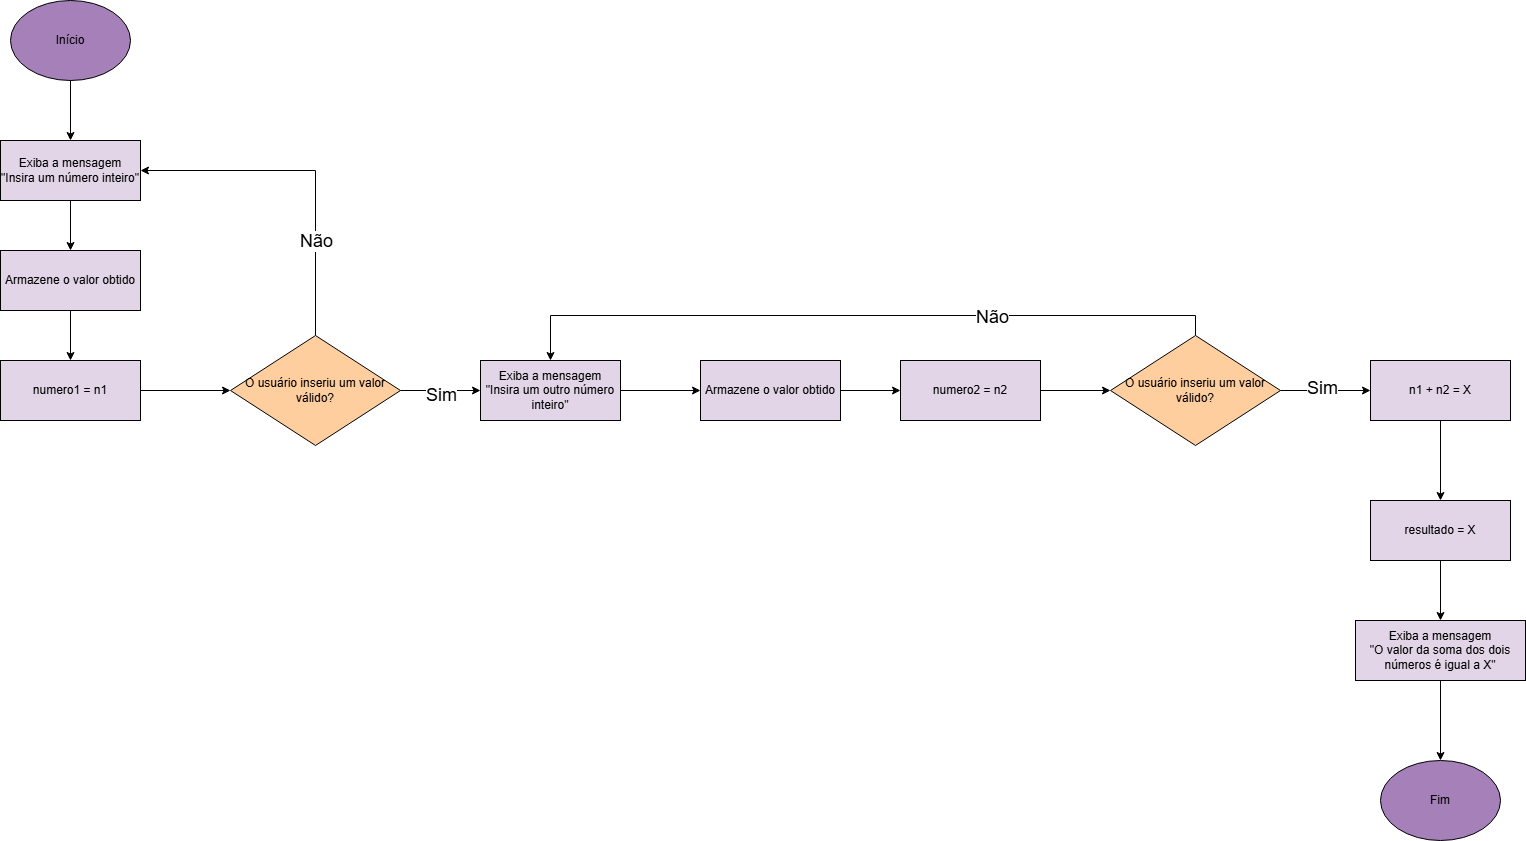

The diagram above was exported from draw.io. Its source (the exported page's mxGraphModel, read from the mxfile embedded in the PNG):
<mxGraphModel dx="1647" dy="886" grid="1" gridSize="10" guides="1" tooltips="1" connect="1" arrows="1" fold="1" page="1" pageScale="1" pageWidth="827" pageHeight="1169" math="0" shadow="0">
  <root>
    <mxCell id="0" />
    <mxCell id="1" parent="0" />
    <mxCell id="lUbygiec6WSxIuQHTGEb-4" style="edgeStyle=orthogonalEdgeStyle;rounded=0;orthogonalLoop=1;jettySize=auto;html=1;entryX=0.5;entryY=0;entryDx=0;entryDy=0;" edge="1" parent="1" source="lUbygiec6WSxIuQHTGEb-2" target="lUbygiec6WSxIuQHTGEb-3">
      <mxGeometry relative="1" as="geometry" />
    </mxCell>
    <mxCell id="lUbygiec6WSxIuQHTGEb-2" value="Início" style="ellipse;whiteSpace=wrap;html=1;fillColor=light-dark(#A680B8,var(--ge-dark-color, #121212));" vertex="1" parent="1">
      <mxGeometry x="80" y="50" width="120" height="80" as="geometry" />
    </mxCell>
    <mxCell id="lUbygiec6WSxIuQHTGEb-7" style="edgeStyle=orthogonalEdgeStyle;rounded=0;orthogonalLoop=1;jettySize=auto;html=1;" edge="1" parent="1" source="lUbygiec6WSxIuQHTGEb-3" target="lUbygiec6WSxIuQHTGEb-5">
      <mxGeometry relative="1" as="geometry" />
    </mxCell>
    <mxCell id="lUbygiec6WSxIuQHTGEb-3" value="Exiba a mensagem&lt;div&gt;&quot;Insira um número inteiro&quot;&lt;/div&gt;" style="rounded=0;whiteSpace=wrap;html=1;fillColor=light-dark(#E1D5E7,var(--ge-dark-color, #121212));" vertex="1" parent="1">
      <mxGeometry x="70" y="190" width="140" height="60" as="geometry" />
    </mxCell>
    <mxCell id="lUbygiec6WSxIuQHTGEb-8" style="edgeStyle=orthogonalEdgeStyle;rounded=0;orthogonalLoop=1;jettySize=auto;html=1;" edge="1" parent="1" source="lUbygiec6WSxIuQHTGEb-5" target="lUbygiec6WSxIuQHTGEb-6">
      <mxGeometry relative="1" as="geometry" />
    </mxCell>
    <mxCell id="lUbygiec6WSxIuQHTGEb-5" value="Armazene o valor obtido" style="rounded=0;whiteSpace=wrap;html=1;fillColor=light-dark(#E1D5E7,var(--ge-dark-color, #121212));" vertex="1" parent="1">
      <mxGeometry x="70" y="300" width="140" height="60" as="geometry" />
    </mxCell>
    <mxCell id="lUbygiec6WSxIuQHTGEb-12" style="edgeStyle=orthogonalEdgeStyle;rounded=0;orthogonalLoop=1;jettySize=auto;html=1;entryX=0;entryY=0.5;entryDx=0;entryDy=0;" edge="1" parent="1" source="lUbygiec6WSxIuQHTGEb-6" target="lUbygiec6WSxIuQHTGEb-10">
      <mxGeometry relative="1" as="geometry" />
    </mxCell>
    <mxCell id="lUbygiec6WSxIuQHTGEb-6" value="numero1 = n1" style="rounded=0;whiteSpace=wrap;html=1;fillColor=light-dark(#E1D5E7,var(--ge-dark-color, #121212));" vertex="1" parent="1">
      <mxGeometry x="70" y="410" width="140" height="60" as="geometry" />
    </mxCell>
    <mxCell id="lUbygiec6WSxIuQHTGEb-18" style="edgeStyle=orthogonalEdgeStyle;rounded=0;orthogonalLoop=1;jettySize=auto;html=1;" edge="1" parent="1" source="lUbygiec6WSxIuQHTGEb-9" target="lUbygiec6WSxIuQHTGEb-17">
      <mxGeometry relative="1" as="geometry" />
    </mxCell>
    <mxCell id="lUbygiec6WSxIuQHTGEb-9" value="Exiba a mensagem&lt;div&gt;&quot;Insira um outro número inteiro&quot;&lt;/div&gt;" style="rounded=0;whiteSpace=wrap;html=1;fillColor=light-dark(#E1D5E7,var(--ge-dark-color, #121212));" vertex="1" parent="1">
      <mxGeometry x="550" y="410" width="140" height="60" as="geometry" />
    </mxCell>
    <mxCell id="lUbygiec6WSxIuQHTGEb-13" style="edgeStyle=orthogonalEdgeStyle;rounded=0;orthogonalLoop=1;jettySize=auto;html=1;entryX=0;entryY=0.5;entryDx=0;entryDy=0;" edge="1" parent="1" source="lUbygiec6WSxIuQHTGEb-10" target="lUbygiec6WSxIuQHTGEb-9">
      <mxGeometry relative="1" as="geometry" />
    </mxCell>
    <mxCell id="lUbygiec6WSxIuQHTGEb-14" value="&lt;font style=&quot;font-size: 18px;&quot;&gt;Sim&lt;/font&gt;" style="edgeLabel;html=1;align=center;verticalAlign=middle;resizable=0;points=[];" vertex="1" connectable="0" parent="lUbygiec6WSxIuQHTGEb-13">
      <mxGeometry x="-0.0055" y="-4" relative="1" as="geometry">
        <mxPoint as="offset" />
      </mxGeometry>
    </mxCell>
    <mxCell id="lUbygiec6WSxIuQHTGEb-15" style="edgeStyle=orthogonalEdgeStyle;rounded=0;orthogonalLoop=1;jettySize=auto;html=1;entryX=1;entryY=0.5;entryDx=0;entryDy=0;" edge="1" parent="1" source="lUbygiec6WSxIuQHTGEb-10" target="lUbygiec6WSxIuQHTGEb-3">
      <mxGeometry relative="1" as="geometry">
        <Array as="points">
          <mxPoint x="385" y="220" />
        </Array>
      </mxGeometry>
    </mxCell>
    <mxCell id="lUbygiec6WSxIuQHTGEb-16" value="&lt;font style=&quot;font-size: 18px;&quot;&gt;Não&lt;/font&gt;" style="edgeLabel;html=1;align=center;verticalAlign=middle;resizable=0;points=[];" vertex="1" connectable="0" parent="lUbygiec6WSxIuQHTGEb-15">
      <mxGeometry x="-0.4419" relative="1" as="geometry">
        <mxPoint as="offset" />
      </mxGeometry>
    </mxCell>
    <mxCell id="lUbygiec6WSxIuQHTGEb-10" value="O usuário inseriu um valor válido?" style="rhombus;whiteSpace=wrap;html=1;fillColor=light-dark(#FFCE9F,var(--ge-dark-color, #121212));" vertex="1" parent="1">
      <mxGeometry x="300" y="385" width="170" height="110" as="geometry" />
    </mxCell>
    <mxCell id="lUbygiec6WSxIuQHTGEb-22" style="edgeStyle=orthogonalEdgeStyle;rounded=0;orthogonalLoop=1;jettySize=auto;html=1;entryX=0;entryY=0.5;entryDx=0;entryDy=0;" edge="1" parent="1" source="lUbygiec6WSxIuQHTGEb-17" target="lUbygiec6WSxIuQHTGEb-19">
      <mxGeometry relative="1" as="geometry" />
    </mxCell>
    <mxCell id="lUbygiec6WSxIuQHTGEb-17" value="Armazene o valor obtido" style="rounded=0;whiteSpace=wrap;html=1;fillColor=light-dark(#E1D5E7,var(--ge-dark-color, #121212));" vertex="1" parent="1">
      <mxGeometry x="770" y="410" width="140" height="60" as="geometry" />
    </mxCell>
    <mxCell id="lUbygiec6WSxIuQHTGEb-24" style="edgeStyle=orthogonalEdgeStyle;rounded=0;orthogonalLoop=1;jettySize=auto;html=1;entryX=0;entryY=0.5;entryDx=0;entryDy=0;" edge="1" parent="1" source="lUbygiec6WSxIuQHTGEb-19" target="lUbygiec6WSxIuQHTGEb-21">
      <mxGeometry relative="1" as="geometry" />
    </mxCell>
    <mxCell id="lUbygiec6WSxIuQHTGEb-19" value="numero2 = n2" style="rounded=0;whiteSpace=wrap;html=1;fillColor=light-dark(#E1D5E7,var(--ge-dark-color, #121212));" vertex="1" parent="1">
      <mxGeometry x="970" y="410" width="140" height="60" as="geometry" />
    </mxCell>
    <mxCell id="lUbygiec6WSxIuQHTGEb-27" style="edgeStyle=orthogonalEdgeStyle;rounded=0;orthogonalLoop=1;jettySize=auto;html=1;exitX=0.5;exitY=0;exitDx=0;exitDy=0;entryX=0.5;entryY=0;entryDx=0;entryDy=0;" edge="1" parent="1" source="lUbygiec6WSxIuQHTGEb-21" target="lUbygiec6WSxIuQHTGEb-9">
      <mxGeometry relative="1" as="geometry" />
    </mxCell>
    <mxCell id="lUbygiec6WSxIuQHTGEb-28" value="&lt;font style=&quot;font-size: 18px;&quot;&gt;Não&lt;/font&gt;" style="edgeLabel;html=1;align=center;verticalAlign=middle;resizable=0;points=[];" vertex="1" connectable="0" parent="lUbygiec6WSxIuQHTGEb-27">
      <mxGeometry x="-0.3697" y="1" relative="1" as="geometry">
        <mxPoint as="offset" />
      </mxGeometry>
    </mxCell>
    <mxCell id="lUbygiec6WSxIuQHTGEb-30" style="edgeStyle=orthogonalEdgeStyle;rounded=0;orthogonalLoop=1;jettySize=auto;html=1;exitX=1;exitY=0.5;exitDx=0;exitDy=0;entryX=0;entryY=0.5;entryDx=0;entryDy=0;" edge="1" parent="1" source="lUbygiec6WSxIuQHTGEb-21" target="lUbygiec6WSxIuQHTGEb-29">
      <mxGeometry relative="1" as="geometry" />
    </mxCell>
    <mxCell id="lUbygiec6WSxIuQHTGEb-31" value="&lt;font style=&quot;font-size: 18px;&quot;&gt;Sim&lt;/font&gt;" style="edgeLabel;html=1;align=center;verticalAlign=middle;resizable=0;points=[];" vertex="1" connectable="0" parent="lUbygiec6WSxIuQHTGEb-30">
      <mxGeometry x="-0.0913" y="3" relative="1" as="geometry">
        <mxPoint as="offset" />
      </mxGeometry>
    </mxCell>
    <mxCell id="lUbygiec6WSxIuQHTGEb-21" value="O usuário inseriu um valor válido?" style="rhombus;whiteSpace=wrap;html=1;fillColor=light-dark(#FFCE9F,var(--ge-dark-color, #121212));" vertex="1" parent="1">
      <mxGeometry x="1180" y="385" width="170" height="110" as="geometry" />
    </mxCell>
    <mxCell id="lUbygiec6WSxIuQHTGEb-33" style="edgeStyle=orthogonalEdgeStyle;rounded=0;orthogonalLoop=1;jettySize=auto;html=1;" edge="1" parent="1" source="lUbygiec6WSxIuQHTGEb-29" target="lUbygiec6WSxIuQHTGEb-32">
      <mxGeometry relative="1" as="geometry" />
    </mxCell>
    <mxCell id="lUbygiec6WSxIuQHTGEb-29" value="n1 + n2 = X" style="rounded=0;whiteSpace=wrap;html=1;fillColor=light-dark(#E1D5E7,var(--ge-dark-color, #121212));" vertex="1" parent="1">
      <mxGeometry x="1440" y="410" width="140" height="60" as="geometry" />
    </mxCell>
    <mxCell id="lUbygiec6WSxIuQHTGEb-35" style="edgeStyle=orthogonalEdgeStyle;rounded=0;orthogonalLoop=1;jettySize=auto;html=1;entryX=0.5;entryY=0;entryDx=0;entryDy=0;" edge="1" parent="1" source="lUbygiec6WSxIuQHTGEb-32" target="lUbygiec6WSxIuQHTGEb-34">
      <mxGeometry relative="1" as="geometry" />
    </mxCell>
    <mxCell id="lUbygiec6WSxIuQHTGEb-32" value="resultado = X" style="rounded=0;whiteSpace=wrap;html=1;fillColor=light-dark(#E1D5E7,var(--ge-dark-color, #121212));" vertex="1" parent="1">
      <mxGeometry x="1440" y="550" width="140" height="60" as="geometry" />
    </mxCell>
    <mxCell id="lUbygiec6WSxIuQHTGEb-38" style="edgeStyle=orthogonalEdgeStyle;rounded=0;orthogonalLoop=1;jettySize=auto;html=1;" edge="1" parent="1" source="lUbygiec6WSxIuQHTGEb-34" target="lUbygiec6WSxIuQHTGEb-37">
      <mxGeometry relative="1" as="geometry" />
    </mxCell>
    <mxCell id="lUbygiec6WSxIuQHTGEb-34" value="Exiba a mensagem&lt;div&gt;&quot;O valor da soma dos dois números é igual a X&quot;&lt;/div&gt;" style="rounded=0;whiteSpace=wrap;html=1;fillColor=light-dark(#E1D5E7,var(--ge-dark-color, #121212));" vertex="1" parent="1">
      <mxGeometry x="1425" y="670" width="170" height="60" as="geometry" />
    </mxCell>
    <mxCell id="lUbygiec6WSxIuQHTGEb-37" value="Fim" style="ellipse;whiteSpace=wrap;html=1;fillColor=light-dark(#A680B8,var(--ge-dark-color, #121212));" vertex="1" parent="1">
      <mxGeometry x="1450" y="810" width="120" height="80" as="geometry" />
    </mxCell>
  </root>
</mxGraphModel>